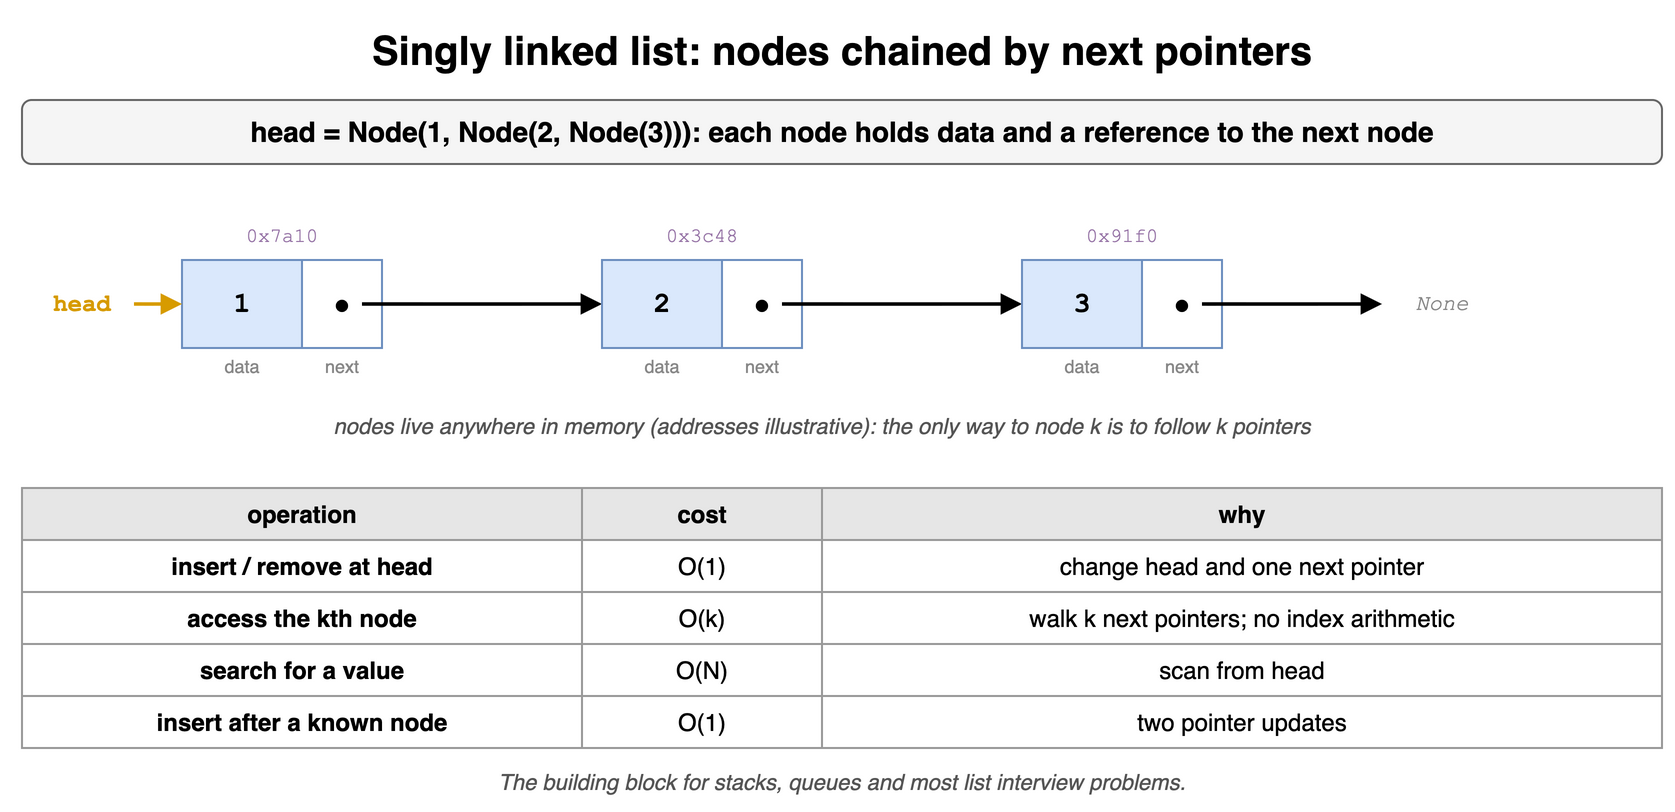

The diagram above was exported from draw.io. Its source (the exported page's mxGraphModel, read from the mxfile embedded in the PNG):
<mxGraphModel dx="900" dy="418" grid="1" gridSize="10" guides="1" tooltips="1" connect="1" arrows="1" fold="1" page="1" pageScale="1" pageWidth="900" pageHeight="418" math="0" shadow="0">
  <root>
    <mxCell id="0" />
    <mxCell id="1" parent="0" />
    <mxCell id="l1c1" value="Singly linked list: nodes chained by next pointers" style="text;html=1;align=center;verticalAlign=middle;whiteSpace=wrap;fontSize=20;fontStyle=1;" vertex="1" parent="1">
      <mxGeometry x="40" y="10" width="820" height="30" as="geometry" />
    </mxCell>
    <mxCell id="l1c2" value="head = Node(1, Node(2, Node(3))): each node holds data and a reference to the next node" style="rounded=1;whiteSpace=wrap;html=1;fillColor=#f5f5f5;strokeColor=#666666;fontStyle=1;fontSize=14;" vertex="1" parent="1">
      <mxGeometry x="40" y="50" width="820" height="32" as="geometry" />
    </mxCell>
    <mxCell id="l1c3" value="1" style="rounded=0;whiteSpace=wrap;html=1;fontStyle=1;fontSize=14;fillColor=#dae8fc;strokeColor=#6c8ebf;fontFamily=Courier New;" vertex="1" parent="1">
      <mxGeometry x="120" y="130" width="60" height="44" as="geometry" />
    </mxCell>
    <mxCell id="l1c4" value="●" style="rounded=0;whiteSpace=wrap;html=1;fillColor=#ffffff;strokeColor=#6c8ebf;fontSize=14;" vertex="1" parent="1">
      <mxGeometry x="180" y="130" width="40" height="44" as="geometry" />
    </mxCell>
    <mxCell id="l1c5" value="data" style="text;html=1;align=center;verticalAlign=middle;whiteSpace=wrap;fontSize=9;fontColor=#888888;" vertex="1" parent="1">
      <mxGeometry x="120" y="176" width="60" height="14" as="geometry" />
    </mxCell>
    <mxCell id="l1c6" value="next" style="text;html=1;align=center;verticalAlign=middle;whiteSpace=wrap;fontSize=9;fontColor=#888888;" vertex="1" parent="1">
      <mxGeometry x="180" y="176" width="40" height="14" as="geometry" />
    </mxCell>
    <mxCell id="l1c7" value="0x7a10" style="text;html=1;align=center;verticalAlign=middle;whiteSpace=wrap;fontSize=10;fontColor=#9673a6;fontFamily=Courier New;" vertex="1" parent="1">
      <mxGeometry x="120" y="110" width="100" height="16" as="geometry" />
    </mxCell>
    <mxCell id="l1c8" value="" style="endArrow=block;html=1;strokeWidth=1.8;endSize=6;" edge="1" parent="1">
      <mxGeometry relative="1" as="geometry">
        <mxPoint x="210" y="152" as="sourcePoint" />
        <mxPoint x="330" y="152" as="targetPoint" />
        <Array as="points" />
      </mxGeometry>
    </mxCell>
    <mxCell id="l1c9" value="2" style="rounded=0;whiteSpace=wrap;html=1;fontStyle=1;fontSize=14;fillColor=#dae8fc;strokeColor=#6c8ebf;fontFamily=Courier New;" vertex="1" parent="1">
      <mxGeometry x="330" y="130" width="60" height="44" as="geometry" />
    </mxCell>
    <mxCell id="l1c10" value="●" style="rounded=0;whiteSpace=wrap;html=1;fillColor=#ffffff;strokeColor=#6c8ebf;fontSize=14;" vertex="1" parent="1">
      <mxGeometry x="390" y="130" width="40" height="44" as="geometry" />
    </mxCell>
    <mxCell id="l1c11" value="data" style="text;html=1;align=center;verticalAlign=middle;whiteSpace=wrap;fontSize=9;fontColor=#888888;" vertex="1" parent="1">
      <mxGeometry x="330" y="176" width="60" height="14" as="geometry" />
    </mxCell>
    <mxCell id="l1c12" value="next" style="text;html=1;align=center;verticalAlign=middle;whiteSpace=wrap;fontSize=9;fontColor=#888888;" vertex="1" parent="1">
      <mxGeometry x="390" y="176" width="40" height="14" as="geometry" />
    </mxCell>
    <mxCell id="l1c13" value="0x3c48" style="text;html=1;align=center;verticalAlign=middle;whiteSpace=wrap;fontSize=10;fontColor=#9673a6;fontFamily=Courier New;" vertex="1" parent="1">
      <mxGeometry x="330" y="110" width="100" height="16" as="geometry" />
    </mxCell>
    <mxCell id="l1c14" value="" style="endArrow=block;html=1;strokeWidth=1.8;endSize=6;" edge="1" parent="1">
      <mxGeometry relative="1" as="geometry">
        <mxPoint x="420" y="152" as="sourcePoint" />
        <mxPoint x="540" y="152" as="targetPoint" />
        <Array as="points" />
      </mxGeometry>
    </mxCell>
    <mxCell id="l1c15" value="3" style="rounded=0;whiteSpace=wrap;html=1;fontStyle=1;fontSize=14;fillColor=#dae8fc;strokeColor=#6c8ebf;fontFamily=Courier New;" vertex="1" parent="1">
      <mxGeometry x="540" y="130" width="60" height="44" as="geometry" />
    </mxCell>
    <mxCell id="l1c16" value="●" style="rounded=0;whiteSpace=wrap;html=1;fillColor=#ffffff;strokeColor=#6c8ebf;fontSize=14;" vertex="1" parent="1">
      <mxGeometry x="600" y="130" width="40" height="44" as="geometry" />
    </mxCell>
    <mxCell id="l1c17" value="data" style="text;html=1;align=center;verticalAlign=middle;whiteSpace=wrap;fontSize=9;fontColor=#888888;" vertex="1" parent="1">
      <mxGeometry x="540" y="176" width="60" height="14" as="geometry" />
    </mxCell>
    <mxCell id="l1c18" value="next" style="text;html=1;align=center;verticalAlign=middle;whiteSpace=wrap;fontSize=9;fontColor=#888888;" vertex="1" parent="1">
      <mxGeometry x="600" y="176" width="40" height="14" as="geometry" />
    </mxCell>
    <mxCell id="l1c19" value="0x91f0" style="text;html=1;align=center;verticalAlign=middle;whiteSpace=wrap;fontSize=10;fontColor=#9673a6;fontFamily=Courier New;" vertex="1" parent="1">
      <mxGeometry x="540" y="110" width="100" height="16" as="geometry" />
    </mxCell>
    <mxCell id="l1c20" value="" style="endArrow=block;html=1;strokeWidth=1.8;endSize=6;" edge="1" parent="1">
      <mxGeometry relative="1" as="geometry">
        <mxPoint x="630" y="152" as="sourcePoint" />
        <mxPoint x="720" y="152" as="targetPoint" />
        <Array as="points" />
      </mxGeometry>
    </mxCell>
    <mxCell id="l1c21" value="None" style="text;html=1;align=center;verticalAlign=middle;whiteSpace=wrap;fontSize=11;fontStyle=2;fontColor=#888888;fontFamily=Courier New;" vertex="1" parent="1">
      <mxGeometry x="720" y="134" width="60" height="36" as="geometry" />
    </mxCell>
    <mxCell id="l1c22" value="head" style="text;html=1;align=center;verticalAlign=middle;whiteSpace=wrap;fontSize=12;fontStyle=1;fontColor=#d79b00;fontFamily=Courier New;" vertex="1" parent="1">
      <mxGeometry x="40" y="134" width="60" height="36" as="geometry" />
    </mxCell>
    <mxCell id="l1c23" value="" style="endArrow=block;html=1;strokeWidth=1.8;endSize=6;strokeColor=#d79b00;" edge="1" parent="1">
      <mxGeometry relative="1" as="geometry">
        <mxPoint x="96" y="152" as="sourcePoint" />
        <mxPoint x="120" y="152" as="targetPoint" />
        <Array as="points" />
      </mxGeometry>
    </mxCell>
    <mxCell id="l1c24" value="nodes live anywhere in memory (addresses illustrative): the only way to node k is to follow k pointers" style="text;html=1;align=center;verticalAlign=middle;whiteSpace=wrap;fontSize=11;fontStyle=2;fontColor=#555555;" vertex="1" parent="1">
      <mxGeometry x="120" y="204" width="640" height="18" as="geometry" />
    </mxCell>
    <mxCell id="l1c25" value="operation" style="whiteSpace=wrap;html=1;fillColor=#e6e6e6;strokeColor=#999999;fontStyle=1;fontSize=12;" vertex="1" parent="1">
      <mxGeometry x="40" y="244" width="280" height="26" as="geometry" />
    </mxCell>
    <mxCell id="l1c26" value="cost" style="whiteSpace=wrap;html=1;fillColor=#e6e6e6;strokeColor=#999999;fontStyle=1;fontSize=12;" vertex="1" parent="1">
      <mxGeometry x="320" y="244" width="120" height="26" as="geometry" />
    </mxCell>
    <mxCell id="l1c27" value="why" style="whiteSpace=wrap;html=1;fillColor=#e6e6e6;strokeColor=#999999;fontStyle=1;fontSize=12;" vertex="1" parent="1">
      <mxGeometry x="440" y="244" width="420" height="26" as="geometry" />
    </mxCell>
    <mxCell id="l1c28" value="insert / remove at head" style="whiteSpace=wrap;html=1;strokeColor=#999999;fontSize=12;fillColor=#ffffff;fontStyle=1;" vertex="1" parent="1">
      <mxGeometry x="40" y="270" width="280" height="26" as="geometry" />
    </mxCell>
    <mxCell id="l1c29" value="O(1)" style="whiteSpace=wrap;html=1;strokeColor=#999999;fontSize=12;fillColor=#ffffff;" vertex="1" parent="1">
      <mxGeometry x="320" y="270" width="120" height="26" as="geometry" />
    </mxCell>
    <mxCell id="l1c30" value="change head and one next pointer" style="whiteSpace=wrap;html=1;strokeColor=#999999;fontSize=12;fillColor=#ffffff;" vertex="1" parent="1">
      <mxGeometry x="440" y="270" width="420" height="26" as="geometry" />
    </mxCell>
    <mxCell id="l1c31" value="access the kth node" style="whiteSpace=wrap;html=1;strokeColor=#999999;fontSize=12;fillColor=#ffffff;fontStyle=1;" vertex="1" parent="1">
      <mxGeometry x="40" y="296" width="280" height="26" as="geometry" />
    </mxCell>
    <mxCell id="l1c32" value="O(k)" style="whiteSpace=wrap;html=1;strokeColor=#999999;fontSize=12;fillColor=#ffffff;" vertex="1" parent="1">
      <mxGeometry x="320" y="296" width="120" height="26" as="geometry" />
    </mxCell>
    <mxCell id="l1c33" value="walk k next pointers; no index arithmetic" style="whiteSpace=wrap;html=1;strokeColor=#999999;fontSize=12;fillColor=#ffffff;" vertex="1" parent="1">
      <mxGeometry x="440" y="296" width="420" height="26" as="geometry" />
    </mxCell>
    <mxCell id="l1c34" value="search for a value" style="whiteSpace=wrap;html=1;strokeColor=#999999;fontSize=12;fillColor=#ffffff;fontStyle=1;" vertex="1" parent="1">
      <mxGeometry x="40" y="322" width="280" height="26" as="geometry" />
    </mxCell>
    <mxCell id="l1c35" value="O(N)" style="whiteSpace=wrap;html=1;strokeColor=#999999;fontSize=12;fillColor=#ffffff;" vertex="1" parent="1">
      <mxGeometry x="320" y="322" width="120" height="26" as="geometry" />
    </mxCell>
    <mxCell id="l1c36" value="scan from head" style="whiteSpace=wrap;html=1;strokeColor=#999999;fontSize=12;fillColor=#ffffff;" vertex="1" parent="1">
      <mxGeometry x="440" y="322" width="420" height="26" as="geometry" />
    </mxCell>
    <mxCell id="l1c37" value="insert after a known node" style="whiteSpace=wrap;html=1;strokeColor=#999999;fontSize=12;fillColor=#ffffff;fontStyle=1;" vertex="1" parent="1">
      <mxGeometry x="40" y="348" width="280" height="26" as="geometry" />
    </mxCell>
    <mxCell id="l1c38" value="O(1)" style="whiteSpace=wrap;html=1;strokeColor=#999999;fontSize=12;fillColor=#ffffff;" vertex="1" parent="1">
      <mxGeometry x="320" y="348" width="120" height="26" as="geometry" />
    </mxCell>
    <mxCell id="l1c39" value="two pointer updates" style="whiteSpace=wrap;html=1;strokeColor=#999999;fontSize=12;fillColor=#ffffff;" vertex="1" parent="1">
      <mxGeometry x="440" y="348" width="420" height="26" as="geometry" />
    </mxCell>
    <mxCell id="l1c40" value="The building block for stacks, queues and most list interview problems." style="text;html=1;align=center;verticalAlign=middle;whiteSpace=wrap;fontSize=11;fontStyle=2;fontColor=#555555;" vertex="1" parent="1">
      <mxGeometry x="40" y="382" width="820" height="18" as="geometry" />
    </mxCell>
  </root>
</mxGraphModel>